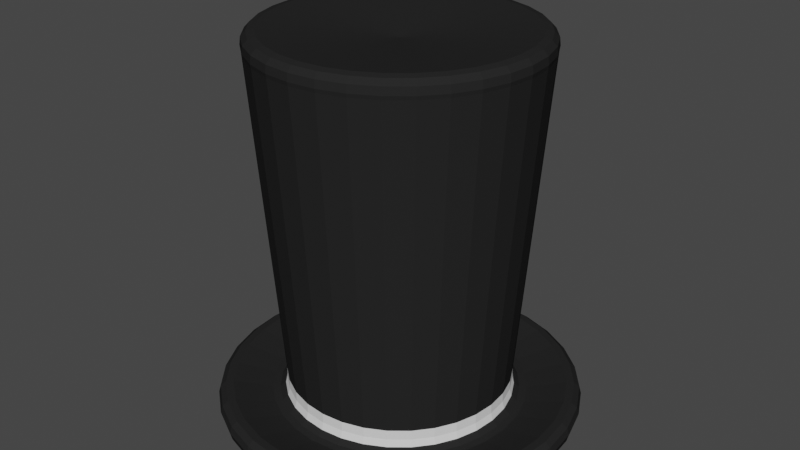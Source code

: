 # Source: Tophat.obj.blend  (saved by Blender 2.92.15; exported with 4.5.12 LTS)
import bpy
from mathutils import Matrix  # noqa: F401  (used for matrix-valued properties, if any)

bpy.ops.wm.read_factory_settings(use_empty=True)
scene = bpy.context.scene
scene.name = 'Scene'

# ---- collections
col_collection = bpy.data.collections.new('Collection'); scene.collection.children.link(col_collection)

# ---- materials (node trees are filled in below, after node groups)
mat_hat = bpy.data.materials.new('Hat')
mat_hat.use_transparent_shadow = False
mat_material_001 = bpy.data.materials.new('Material.001')
mat_material_001.use_transparent_shadow = False

# ---- material node trees
mat_hat.use_nodes = True; mat_hat.node_tree.nodes.clear()
_N = mat_hat.node_tree.nodes; _L = mat_hat.node_tree.links
n0 = _N.new('ShaderNodeBsdfPrincipled'); n0.name = 'Principled BSDF'; n0.location = (10, 300)
n0.distribution = 'GGX'
n0.subsurface_method = 'BURLEY'
n0.inputs[0].default_value = (0.02079, 0.02079, 0.02079, 1.0)
n0.inputs[2].default_value = 1.0
n0.inputs[3].default_value = 1.45
n0.inputs[13].default_value = 0.0
n0.inputs[27].default_value = (0.0, 0.0, 0.0, 1.0)
n0.inputs[28].default_value = 1.0
n1 = _N.new('ShaderNodeOutputMaterial'); n1.name = 'Material Output'; n1.location = (300, 300)
_L.new(n0.outputs[0], n1.inputs[0])
n1.is_active_output = True
mat_material_001.use_nodes = True; mat_material_001.node_tree.nodes.clear()
_N = mat_material_001.node_tree.nodes; _L = mat_material_001.node_tree.links
n0 = _N.new('ShaderNodeBsdfPrincipled'); n0.name = 'Principled BSDF'; n0.location = (10, 300)
n0.distribution = 'GGX'
n0.subsurface_method = 'BURLEY'
n0.inputs[2].default_value = 1.0
n0.inputs[3].default_value = 1.45
n0.inputs[13].default_value = 0.0
n0.inputs[27].default_value = (0.0, 0.0, 0.0, 1.0)
n0.inputs[28].default_value = 1.0
n1 = _N.new('ShaderNodeOutputMaterial'); n1.name = 'Material Output'; n1.location = (300, 300)
_L.new(n0.outputs[0], n1.inputs[0])
n1.is_active_output = True

# ---- world
world_world = bpy.data.worlds.new('World'); scene.world = world_world
world_world.use_nodes = True; world_world.node_tree.nodes.clear()
_N = world_world.node_tree.nodes; _L = world_world.node_tree.links
n0 = _N.new('ShaderNodeOutputWorld'); n0.name = 'World Output'; n0.location = (300, 300)
n1 = _N.new('ShaderNodeBackground'); n1.name = 'Background'; n1.location = (10, 300)
n1.inputs[0].default_value = (0.05088, 0.05088, 0.05088, 1.0)
_L.new(n1.outputs[0], n0.inputs[0])
n0.is_active_output = True
world_world.color = (0.05088, 0.05088, 0.05088)
world_world.use_sun_shadow = False
world_world.sun_shadow_jitter_overblur = 0.0

# ---- meshes
me_circle = bpy.data.meshes.new('Circle')
me_circle.from_pydata([(0.0, 1.0, 0.05756), (-0.1951, 0.9808, 0.05756), (-0.3827, 0.9239, 0.05756), (-0.5556, 0.8315, 0.05756), (-0.7071, 0.7071, 0.05756), (-0.8315, 0.5556, 0.05756), (-0.9239, 0.3827, 0.05756), (-0.9808, 0.1951, 0.05756), (-1.0, 7.55e-08, 0.05756), (-0.9808, -0.1951, 0.05756), (-0.9239, -0.3827, 0.05756), (-0.8315, -0.5556, 0.05756), (-0.7071, -0.7071, 0.05756), (-0.5556, -0.8315, 0.05756), (-0.3827, -0.9239, 0.05756), (-0.1951, -0.9808, 0.05756), (3.258e-07, -1.0, 0.05756), (0.1951, -0.9808, 0.05756), (0.3827, -0.9239, 0.05756), (0.5556, -0.8315, 0.05756), (0.7071, -0.7071, 0.05756), (0.8315, -0.5556, 0.05756), (0.9239, -0.3827, 0.05756), (0.9808, -0.1951, 0.05756), (1.0, 9.656e-07, 0.05756), (0.9808, 0.1951, 0.05756), (0.9239, 0.3827, 0.05756), (0.8315, 0.5556, 0.05756), (0.7071, 0.7071, 0.05756), (0.5556, 0.8315, 0.05756), (0.3827, 0.9239, 0.05756), (0.1951, 0.9808, 0.05756), (0.0, 1.0, 0.2279), (-0.1951, 0.9808, 0.2279), (-0.3827, 0.9239, 0.2279), (-0.5556, 0.8315, 0.2279), (-0.7071, 0.7071, 0.2279), (-0.8315, 0.5556, 0.2279), (-0.9239, 0.3827, 0.2279), (-0.9808, 0.1951, 0.2279), (-1.0, 7.55e-08, 0.2279), (-0.9808, -0.1951, 0.2279), (-0.9239, -0.3827, 0.2279), (-0.8315, -0.5556, 0.2279), (-0.7071, -0.7071, 0.2279), (-0.5556, -0.8315, 0.2279), (-0.3827, -0.9239, 0.2279), (-0.1951, -0.9808, 0.2279), (3.258e-07, -1.0, 0.2279), (0.1951, -0.9808, 0.2279), (0.3827, -0.9239, 0.2279), (0.5556, -0.8315, 0.2279), (0.7071, -0.7071, 0.2279), (0.8315, -0.5556, 0.2279), (0.9239, -0.3827, 0.2279), (0.9808, -0.1951, 0.2279), (1.0, 9.656e-07, 0.2279), (0.9808, 0.1951, 0.2279), (0.9239, 0.3827, 0.2279), (0.8315, 0.5556, 0.2279), (0.7071, 0.7071, 0.2279), (0.5556, 0.8315, 0.2279), (0.3827, 0.9239, 0.2279), (0.1951, 0.9808, 0.2279), (-5.061e-08, 0.6204, 0.1375), (-0.121, 0.6085, 0.1375), (-0.2374, 0.5732, 0.1375), (-0.3447, 0.5158, 0.1375), (-0.4387, 0.4387, 0.1375), (-0.5158, 0.3447, 0.1375), (-0.5732, 0.2374, 0.1375), (-0.6085, 0.121, 0.1375), (-0.6204, 1.761e-07, 0.1375), (-0.6085, -0.121, 0.1375), (-0.5732, -0.2374, 0.1375), (-0.5158, -0.3447, 0.1375), (-0.4387, -0.4387, 0.1375), (-0.3447, -0.5158, 0.1375), (-0.2374, -0.5732, 0.1375), (-0.121, -0.6085, 0.1375), (1.515e-07, -0.6204, 0.1375), (0.121, -0.6085, 0.1375), (0.2374, -0.5732, 0.1375), (0.3447, -0.5158, 0.1375), (0.4387, -0.4387, 0.1375), (0.5158, -0.3447, 0.1375), (0.5732, -0.2374, 0.1375), (0.6085, -0.121, 0.1375), (0.6204, 7.283e-07, 0.1375), (0.6085, 0.121, 0.1375), (0.5732, 0.2374, 0.1375), (0.5158, 0.3447, 0.1375), (0.4387, 0.4387, 0.1375), (0.3447, 0.5158, 0.1375), (0.2374, 0.5732, 0.1375), (0.121, 0.6085, 0.1375), (-2.001e-08, 0.7747, 2.2), (-0.1511, 0.7599, 2.2), (-0.2965, 0.7158, 2.2), (-0.4304, 0.6442, 2.2), (-0.5478, 0.5478, 2.2), (-0.6442, 0.4304, 2.2), (-0.7158, 0.2965, 2.2), (-0.7599, 0.1511, 2.2), (-0.7747, 1.406e-07, 2.2), (-0.7599, -0.1511, 2.2), (-0.7158, -0.2965, 2.2), (-0.6442, -0.4304, 2.2), (-0.5478, -0.5478, 2.2), (-0.4304, -0.6442, 2.2), (-0.2965, -0.7158, 2.2), (-0.1511, -0.7599, 2.2), (2.324e-07, -0.7747, 2.2), (0.1511, -0.7599, 2.2), (0.2965, -0.7158, 2.2), (0.4304, -0.6442, 2.2), (0.5478, -0.5478, 2.2), (0.6442, -0.4304, 2.2), (0.7158, -0.2965, 2.2), (0.7599, -0.1511, 2.2), (0.7747, 8.302e-07, 2.2), (0.7599, 0.1511, 2.2), (0.7158, 0.2965, 2.2), (0.6442, 0.4304, 2.2), (0.5478, 0.5478, 2.2), (0.4304, 0.6442, 2.2), (0.2965, 0.7158, 2.2), (0.1511, 0.7599, 2.2), (-0.5732, 0.2374, 0.2774), (-0.5158, 0.3447, 0.2774), (0.4387, -0.4387, 0.2774), (0.3447, -0.5158, 0.2774), (-0.6085, 0.121, 0.2774), (0.5158, -0.3447, 0.2774), (-0.6204, 1.761e-07, 0.2774), (0.5732, -0.2374, 0.2774), (-0.6085, -0.121, 0.2774), (0.6085, -0.121, 0.2774), (-0.5732, -0.2374, 0.2774), (0.6204, 7.283e-07, 0.2774), (-0.5158, -0.3447, 0.2774), (0.6085, 0.121, 0.2774), (-0.4387, -0.4387, 0.2774), (0.5732, 0.2374, 0.2774), (-0.3447, -0.5158, 0.2774), (0.5158, 0.3447, 0.2774), (-0.2374, -0.5732, 0.2774), (-0.121, 0.6085, 0.2774), (-4.967e-08, 0.6204, 0.2774), (0.4387, 0.4387, 0.2774), (-0.121, -0.6085, 0.2774), (-0.2374, 0.5732, 0.2774), (0.3447, 0.5158, 0.2774), (1.525e-07, -0.6204, 0.2774), (-0.3447, 0.5158, 0.2774), (0.2374, 0.5732, 0.2774), (0.121, -0.6085, 0.2774), (-0.4387, 0.4387, 0.2774), (0.121, 0.6085, 0.2774), (0.2374, -0.5732, 0.2774), (-0.6999, 0.2899, 2.096), (0.5357, -0.5357, 2.096), (-0.743, 0.1478, 2.096), (0.6299, -0.4209, 2.096), (-0.7576, 1.441e-07, 2.096), (0.6999, -0.2899, 2.096), (-0.743, -0.1478, 2.096), (0.743, -0.1478, 2.096), (-0.6999, -0.2899, 2.096), (0.7576, 8.184e-07, 2.096), (-0.6299, -0.4209, 2.096), (0.743, 0.1478, 2.096), (-0.5357, -0.5357, 2.096), (0.6999, 0.2899, 2.096), (-0.4209, -0.6299, 2.096), (0.6299, 0.4209, 2.096), (-0.2899, -0.6999, 2.096), (-0.1478, 0.743, 2.096), (0.5357, 0.5357, 2.096), (-0.1478, -0.743, 2.096), (-0.2899, 0.6999, 2.096), (0.4209, 0.6299, 2.096), (2.244e-07, -0.7576, 2.096), (-0.4209, 0.6299, 2.096), (0.2899, 0.6999, 2.096), (0.1478, -0.743, 2.096), (-0.5357, 0.5357, 2.096), (0.1478, 0.743, 2.096), (0.2899, -0.6999, 2.096), (-0.6299, 0.4209, 2.096), (0.4209, -0.6299, 2.096), (-2.247e-08, 0.7576, 2.096), (-1.214e-07, -0.02554, 2.128), (0.004983, -0.02505, 2.128), (0.009775, -0.0236, 2.128), (0.01419, -0.02124, 2.128), (0.01806, -0.01806, 2.128), (0.02124, -0.01419, 2.128), (0.0236, -0.009774, 2.128), (0.02505, -0.004983, 2.128), (0.02554, 3.294e-07, 2.128), (0.02505, 0.004983, 2.128), (0.0236, 0.009775, 2.128), (0.02124, 0.01419, 2.128), (0.01806, 0.01806, 2.128), (0.01419, 0.02124, 2.128), (0.009775, 0.0236, 2.128), (0.004983, 0.02505, 2.128), (-1.298e-07, 0.02554, 2.128), (-0.004983, 0.02505, 2.128), (-0.009775, 0.0236, 2.128), (-0.01419, 0.02124, 2.128), (-0.01806, 0.01806, 2.128), (-0.02124, 0.01419, 2.128), (-0.0236, 0.009775, 2.128), (-0.02505, 0.004983, 2.128), (-0.02554, 3.067e-07, 2.128), (-0.02505, -0.004983, 2.128), (-0.0236, -0.009774, 2.128), (-0.02124, -0.01419, 2.128), (-0.01806, -0.01806, 2.128), (-0.01419, -0.02124, 2.128), (-0.009775, -0.0236, 2.128), (-0.004983, -0.02505, 2.128)], [], [(1, 0, 31, 30, 29, 28, 27, 26, 25, 24, 23, 22, 21, 20, 19, 18, 17, 16, 15, 14, 13, 12, 11, 10, 9, 8, 7, 6, 5, 4, 3, 2), (34, 35, 67, 66), (12, 13, 45, 44), (26, 27, 59, 58), (13, 14, 46, 45), (0, 1, 33, 32), (27, 28, 60, 59), (14, 15, 47, 46), (1, 2, 34, 33), (28, 29, 61, 60), (15, 16, 48, 47), (2, 3, 35, 34), (29, 30, 62, 61), (16, 17, 49, 48), (3, 4, 36, 35), (30, 31, 63, 62), (17, 18, 50, 49), (4, 5, 37, 36), (31, 0, 32, 63), (18, 19, 51, 50), (5, 6, 38, 37), (19, 20, 52, 51), (6, 7, 39, 38), (20, 21, 53, 52), (7, 8, 40, 39), (21, 22, 54, 53), (8, 9, 41, 40), (22, 23, 55, 54), (9, 10, 42, 41), (23, 24, 56, 55), (10, 11, 43, 42), (24, 25, 57, 56), (11, 12, 44, 43), (25, 26, 58, 57), (189, 160, 102, 101), (61, 62, 94, 93), (48, 49, 81, 80), (35, 36, 68, 67), (62, 63, 95, 94), (49, 50, 82, 81), (36, 37, 69, 68), (63, 32, 64, 95), (50, 51, 83, 82), (37, 38, 70, 69), (51, 52, 84, 83), (38, 39, 71, 70), (52, 53, 85, 84), (39, 40, 72, 71), (53, 54, 86, 85), (40, 41, 73, 72), (54, 55, 87, 86), (41, 42, 74, 73), (55, 56, 88, 87), (42, 43, 75, 74), (56, 57, 89, 88), (43, 44, 76, 75), (57, 58, 90, 89), (44, 45, 77, 76), (58, 59, 91, 90), (45, 46, 78, 77), (32, 33, 65, 64), (59, 60, 92, 91), (46, 47, 79, 78), (33, 34, 66, 65), (60, 61, 93, 92), (47, 48, 80, 79), (104, 105, 201, 200), (190, 161, 116, 115), (160, 162, 103, 102), (161, 163, 117, 116), (162, 164, 104, 103), (163, 165, 118, 117), (164, 166, 105, 104), (165, 167, 119, 118), (166, 168, 106, 105), (167, 169, 120, 119), (168, 170, 107, 106), (169, 171, 121, 120), (170, 172, 108, 107), (171, 173, 122, 121), (172, 174, 109, 108), (173, 175, 123, 122), (174, 176, 110, 109), (191, 177, 97, 96), (175, 178, 124, 123), (176, 179, 111, 110), (177, 180, 98, 97), (178, 181, 125, 124), (179, 182, 112, 111), (180, 183, 99, 98), (181, 184, 126, 125), (182, 185, 113, 112), (183, 186, 100, 99), (184, 187, 127, 126), (185, 188, 114, 113), (186, 189, 101, 100), (187, 191, 96, 127), (188, 190, 115, 114), (82, 83, 131, 159), (95, 64, 148, 158), (68, 69, 129, 157), (81, 82, 159, 156), (94, 95, 158, 155), (67, 68, 157, 154), (80, 81, 156, 153), (93, 94, 155, 152), (66, 67, 154, 151), (79, 80, 153, 150), (92, 93, 152, 149), (65, 66, 151, 147), (78, 79, 150, 146), (91, 92, 149, 145), (64, 65, 147, 148), (77, 78, 146, 144), (90, 91, 145, 143), (76, 77, 144, 142), (89, 90, 143, 141), (75, 76, 142, 140), (88, 89, 141, 139), (74, 75, 140, 138), (87, 88, 139, 137), (73, 74, 138, 136), (86, 87, 137, 135), (72, 73, 136, 134), (85, 86, 135, 133), (71, 72, 134, 132), (84, 85, 133, 130), (70, 71, 132, 128), (83, 84, 130, 131), (69, 70, 128, 129), (159, 131, 190, 188), (158, 148, 191, 187), (157, 129, 189, 186), (156, 159, 188, 185), (155, 158, 187, 184), (154, 157, 186, 183), (153, 156, 185, 182), (152, 155, 184, 181), (151, 154, 183, 180), (150, 153, 182, 179), (149, 152, 181, 178), (147, 151, 180, 177), (146, 150, 179, 176), (145, 149, 178, 175), (148, 147, 177, 191), (144, 146, 176, 174), (143, 145, 175, 173), (142, 144, 174, 172), (141, 143, 173, 171), (140, 142, 172, 170), (139, 141, 171, 169), (138, 140, 170, 168), (137, 139, 169, 167), (136, 138, 168, 166), (135, 137, 167, 165), (134, 136, 166, 164), (133, 135, 165, 163), (132, 134, 164, 162), (130, 133, 163, 161), (128, 132, 162, 160), (131, 130, 161, 190), (129, 128, 160, 189), (193, 194, 195, 196, 197, 198, 199, 200, 201, 202, 203, 204, 205, 206, 207, 208, 209, 210, 211, 212, 213, 214, 215, 216, 217, 218, 219, 220, 221, 222, 223, 192), (118, 119, 215, 214), (105, 106, 202, 201), (119, 120, 216, 215), (106, 107, 203, 202), (120, 121, 217, 216), (107, 108, 204, 203), (121, 122, 218, 217), (108, 109, 205, 204), (122, 123, 219, 218), (109, 110, 206, 205), (96, 97, 193, 192), (123, 124, 220, 219), (110, 111, 207, 206), (97, 98, 194, 193), (124, 125, 221, 220), (111, 112, 208, 207), (98, 99, 195, 194), (125, 126, 222, 221), (112, 113, 209, 208), (99, 100, 196, 195), (126, 127, 223, 222), (113, 114, 210, 209), (100, 101, 197, 196), (127, 96, 192, 223), (114, 115, 211, 210), (101, 102, 198, 197), (115, 116, 212, 211), (102, 103, 199, 198), (116, 117, 213, 212), (103, 104, 200, 199), (117, 118, 214, 213)])
me_circle.polygons.foreach_set('material_index', [0, 0, 0, 0, 0, 0, 0, 0, 0, 0, 0, 0, 0, 0, 0, 0, 0, 0, 0, 0, 0, 0, 0, 0, 0, 0, 0, 0, 0, 0, 0, 0, 0, 0, 0, 0, 0, 0, 0, 0, 0, 0, 0, 0, 0, 0, 0, 0, 0, 0, 0, 0, 0, 0, 0, 0, 0, 0, 0, 0, 0, 0, 0, 0, 0, 0, 0, 0, 0, 0, 0, 0, 0, 0, 0, 0, 0, 0, 0, 0, 0, 0, 0, 0, 0, 0, 0, 0, 0, 0, 0, 0, 0, 0, 0, 0, 0, 0, 1, 1, 1, 1, 1, 1, 1, 1, 1, 1, 1, 1, 1, 1, 1, 1, 1, 1, 1, 1, 1, 1, 1, 1, 1, 1, 1, 1, 1, 1, 1, 1, 0, 0, 0, 0, 0, 0, 0, 0, 0, 0, 0, 0, 0, 0, 0, 0, 0, 0, 0, 0, 0, 0, 0, 0, 0, 0, 0, 0, 0, 0, 0, 0, 0, 0, 0, 0, 0, 0, 0, 0, 0, 0, 0, 0, 0, 0, 0, 0, 0, 0, 0, 0, 0, 0, 0, 0, 0, 0, 0, 0, 0, 0, 0, 0])
_uv = me_circle.uv_layers.new(name='UVMap')
_uv.uv.foreach_set('vector', [0.0, 0.0, 0.0, 0.0, 0.0, 0.0, 0.0, 0.0, 0.0, 0.0, 0.0, 0.0, 0.0, 0.0, 0.0, 0.0, 0.0, 0.0, 0.0, 0.0, 0.0, 0.0, 0.0, 0.0, 0.0, 0.0, 0.0, 0.0, 0.0, 0.0, 0.0, 0.0, 0.0, 0.0, 0.0, 0.0, 0.0, 0.0, 0.0, 0.0, 0.0, 0.0, 0.0, 0.0, 0.0, 0.0, 0.0, 0.0, 0.0, 0.0, 0.0, 0.0, 0.0, 0.0, 0.0, 0.0, 0.0, 0.0, 0.0, 0.0, 0.0, 0.0, 0.0, 0.0, 0.0, 0.0, 0.0, 0.0, 0.0, 0.0, 0.0, 0.0, 0.0, 0.0, 0.0, 0.0, 0.0, 0.0, 0.0, 0.0, 0.0, 0.0, 0.0, 0.0, 0.0, 0.0, 0.0, 0.0, 0.0, 0.0, 0.0, 0.0, 0.0, 0.0, 0.0, 0.0, 0.0, 0.0, 0.0, 0.0, 0.0, 0.0, 0.0, 0.0, 0.0, 0.0, 0.0, 0.0, 0.0, 0.0, 0.0, 0.0, 0.0, 0.0, 0.0, 0.0, 0.0, 0.0, 0.0, 0.0, 0.0, 0.0, 0.0, 0.0, 0.0, 0.0, 0.0, 0.0, 0.0, 0.0, 0.0, 0.0, 0.0, 0.0, 0.0, 0.0, 0.0, 0.0, 0.0, 0.0, 0.0, 0.0, 0.0, 0.0, 0.0, 0.0, 0.0, 0.0, 0.0, 0.0, 0.0, 0.0, 0.0, 0.0, 0.0, 0.0, 0.0, 0.0, 0.0, 0.0, 0.0, 0.0, 0.0, 0.0, 0.0, 0.0, 0.0, 0.0, 0.0, 0.0, 0.0, 0.0, 0.0, 0.0, 0.0, 0.0, 0.0, 0.0, 0.0, 0.0, 0.0, 0.0, 0.0, 0.0, 0.0, 0.0, 0.0, 0.0, 0.0, 0.0, 0.0, 0.0, 0.0, 0.0, 0.0, 0.0, 0.0, 0.0, 0.0, 0.0, 0.0, 0.0, 0.0, 0.0, 0.0, 0.0, 0.0, 0.0, 0.0, 0.0, 0.0, 0.0, 0.0, 0.0, 0.0, 0.0, 0.0, 0.0, 0.0, 0.0, 0.0, 0.0, 0.0, 0.0, 0.0, 0.0, 0.0, 0.0, 0.0, 0.0, 0.0, 0.0, 0.0, 0.0, 0.0, 0.0, 0.0, 0.0, 0.0, 0.0, 0.0, 0.0, 0.0, 0.0, 0.0, 0.0, 0.0, 0.0, 0.0, 0.0, 0.0, 0.0, 0.0, 0.0, 0.0, 0.0, 0.0, 0.0, 0.0, 0.0, 0.0, 0.0, 0.0, 0.0, 0.0, 0.0, 0.0, 0.0, 0.0, 0.0, 0.0, 0.0, 0.0, 0.0, 0.0, 0.0, 0.0, 0.0, 0.0, 0.0, 0.0, 0.0, 0.0, 0.0, 0.0, 0.0, 0.0, 0.0, 0.0, 0.0, 0.0, 0.0, 0.0, 0.0, 0.0, 0.0, 0.0, 0.0, 0.0, 0.0, 0.0, 0.0, 0.0, 0.0, 0.0, 0.0, 0.0, 0.0, 0.0, 0.0, 0.0, 0.0, 0.0, 0.0, 0.0, 0.0, 0.0, 0.0, 0.0, 0.0, 0.0, 0.0, 0.0, 0.0, 0.0, 0.0, 0.0, 0.0, 0.0, 0.0, 0.0, 0.0, 0.0, 0.0, 0.0, 0.0, 0.0, 0.0, 0.0, 0.0, 0.0, 0.0, 0.0, 0.0, 0.0, 0.0, 0.0, 0.0, 0.0, 0.0, 0.0, 0.0, 0.0, 0.0, 0.0, 0.0, 0.0, 0.0, 0.0, 0.0, 0.0, 0.0, 0.0, 0.0, 0.0, 0.0, 0.0, 0.0, 0.0, 0.0, 0.0, 0.0, 0.0, 0.0, 0.0, 0.0, 0.0, 0.0, 0.0, 0.0, 0.0, 0.0, 0.0, 0.0, 0.0, 0.0, 0.0, 0.0, 0.0, 0.0, 0.0, 0.0, 0.0, 0.0, 0.0, 0.0, 0.0, 0.0, 0.0, 0.0, 0.0, 0.0, 0.0, 0.0, 0.0, 0.0, 0.0, 0.0, 0.0, 0.0, 0.0, 0.0, 0.0, 0.0, 0.0, 0.0, 0.0, 0.0, 0.0, 0.0, 0.0, 0.0, 0.0, 0.0, 0.0, 0.0, 0.0, 0.0, 0.0, 0.0, 0.0, 0.0, 0.0, 0.0, 0.0, 0.0, 0.0, 0.0, 0.0, 0.0, 0.0, 0.0, 0.0, 0.0, 0.0, 0.0, 0.0, 0.0, 0.0, 0.0, 0.0, 0.0, 0.0, 0.0, 0.0, 0.0, 0.0, 0.0, 0.0, 0.0, 0.0, 0.0, 0.0, 0.0, 0.0, 0.0, 0.0, 0.0, 0.0, 0.0, 0.0, 0.0, 0.0, 0.0, 0.0, 0.0, 0.0, 0.0, 0.0, 0.0, 0.0, 0.0, 0.0, 0.0, 0.0, 0.0, 0.0, 0.0, 0.0, 0.0, 0.0, 0.0, 0.0, 0.0, 0.0, 0.0, 0.0, 0.0, 0.0, 0.0, 0.0, 0.0, 0.0, 0.0, 0.0, 0.0, 0.0, 0.0, 0.0, 0.0, 0.0, 0.0, 0.0, 0.0, 0.0, 0.0, 0.0, 0.0, 0.0, 0.0, 0.0, 0.0, 0.0, 0.0, 0.0, 0.0, 0.0, 0.0, 0.0, 0.0, 0.0, 0.0, 0.0, 0.0, 0.0, 0.0, 0.0, 0.0, 0.0, 0.0, 0.0, 0.0, 0.0, 0.0, 0.0, 0.0, 0.0, 0.0, 0.0, 0.0, 0.0, 0.0, 0.0, 0.0, 0.0, 0.0, 0.0, 0.0, 0.0, 0.0, 0.0, 0.0, 0.0, 0.0, 0.0, 0.0, 0.0, 0.0, 0.0, 0.0, 0.0, 0.0, 0.0, 0.0, 0.0, 0.0, 0.0, 0.0, 0.0, 0.0, 0.0, 0.0, 0.0, 0.0, 0.0, 0.0, 0.0, 0.0, 0.0, 0.0, 0.0, 0.0, 0.0, 0.0, 0.0, 0.0, 0.0, 0.0, 0.0, 0.0, 0.0, 0.0, 0.0, 0.0, 0.0, 0.0, 0.0, 0.0, 0.0, 0.0, 0.0, 0.0, 0.0, 0.0, 0.0, 0.0, 0.0, 0.0, 0.0, 0.0, 0.0, 0.0, 0.0, 0.0, 0.0, 0.0, 0.0, 0.0, 0.0, 0.0, 0.0, 0.0, 0.0, 0.0, 0.0, 0.0, 0.0, 0.0, 0.0, 0.0, 0.0, 0.0, 0.0, 0.0, 0.0, 0.0, 0.0, 0.0, 0.0, 0.0, 0.0, 0.0, 0.0, 0.0, 0.0, 0.0, 0.0, 0.0, 0.0, 0.0, 0.0, 0.0, 0.0, 0.0, 0.0, 0.0, 0.0, 0.0, 0.0, 0.0, 0.0, 0.0, 0.0, 0.0, 0.0, 0.0, 0.0, 0.0, 0.0, 0.0, 0.0, 0.0, 0.0, 0.0, 0.0, 0.0, 0.0, 0.0, 0.0, 0.0, 0.0, 0.0, 0.0, 0.0, 0.0, 0.0, 0.0, 0.0, 0.0, 0.0, 0.0, 0.0, 0.0, 0.0, 0.0, 0.0, 0.0, 0.0, 0.0, 0.0, 0.0, 0.0, 0.0, 0.0, 0.0, 0.0, 0.0, 0.0, 0.0, 0.0, 0.0, 0.0, 0.0, 0.0, 0.0, 0.0, 0.0, 0.0, 0.0, 0.0, 0.0, 0.0, 0.0, 0.0, 0.0, 0.0, 0.0, 0.0, 0.0, 0.0, 0.0, 0.0, 0.0, 0.0, 0.0, 0.0, 0.0, 0.0, 0.0, 0.0, 0.0, 0.0, 0.0, 0.0, 0.0, 0.0, 0.0, 0.0, 0.0, 0.0, 0.0, 0.0, 0.0, 0.0, 0.0, 0.0, 0.0, 0.0, 0.0, 0.0, 0.0, 0.0, 0.0, 0.0, 0.0, 0.0, 0.0, 0.0, 0.0, 0.0, 0.0, 0.0, 0.0, 0.0, 0.0, 0.0, 0.0, 0.0, 0.0, 0.0, 0.0, 0.0, 0.0, 0.0, 0.0, 0.0, 0.0, 0.0, 0.0, 0.0, 0.0, 0.0, 0.0, 0.0, 0.0, 0.0, 0.0, 0.0, 0.0, 0.0, 0.0, 0.0, 0.0, 0.0, 0.0, 0.0, 0.0, 0.0, 0.0, 0.0, 0.0, 0.0, 0.0, 0.0, 0.0, 0.0, 0.0, 0.0, 0.0, 0.0, 0.0, 0.0, 0.0, 0.0, 0.0, 0.0, 0.0, 0.0, 0.0, 0.0, 0.0, 0.0, 0.0, 0.0, 0.0, 0.0, 0.0, 0.0, 0.0, 0.0, 0.0, 0.0, 0.0, 0.0, 0.0, 0.0, 0.0, 0.0, 0.0, 0.0, 0.0, 0.0, 0.0, 0.0, 0.0, 0.0, 0.0, 0.0, 0.0, 0.0, 0.0, 0.0, 0.0, 0.0, 0.0, 0.0, 0.0, 0.0, 0.0, 0.0, 0.0, 0.0, 0.0, 0.0, 0.0, 0.0, 0.0, 0.0, 0.0, 0.0, 0.0, 0.0, 0.0, 0.0, 0.0, 0.0, 0.0, 0.0, 0.0, 0.0, 0.0, 0.0, 0.0, 0.0, 0.0, 0.0, 0.0, 0.0, 0.0, 0.0, 0.0, 0.0, 0.0, 0.0, 0.0, 0.0, 0.0, 0.0, 0.0, 0.0, 0.0, 0.0, 0.0, 0.0, 0.0, 0.0, 0.0, 0.0, 0.0, 0.0, 0.0, 0.0, 0.0, 0.0, 0.0, 0.0, 0.0, 0.0, 0.0, 0.0, 0.0, 0.0, 0.0, 0.0, 0.0, 0.0, 0.0, 0.0, 0.0, 0.0, 0.0, 0.0, 0.0, 0.0, 0.0, 0.0, 0.0, 0.0, 0.0, 0.0, 0.0, 0.0, 0.0, 0.0, 0.0, 0.0, 0.0, 0.0, 0.0, 0.0, 0.0, 0.0, 0.0, 0.0, 0.0, 0.0, 0.0, 0.0, 0.0, 0.0, 0.0, 0.0, 0.0, 0.0, 0.0, 0.0, 0.0, 0.0, 0.0, 0.0, 0.0, 0.0, 0.0, 0.0, 0.0, 0.0, 0.0, 0.0, 0.0, 0.0, 0.0, 0.0, 0.0, 0.0, 0.0, 0.0, 0.0, 0.0, 0.0, 0.0, 0.0, 0.0, 0.0, 0.0, 0.0, 0.0, 0.0, 0.0, 0.0, 0.0, 0.0, 0.0, 0.0, 0.0, 0.0, 0.0, 0.0, 0.0, 0.0, 0.0, 0.0, 0.0, 0.0, 0.0, 0.0, 0.0, 0.0, 0.0, 0.0, 0.0, 0.0, 0.0, 0.0, 0.0, 0.0, 0.0, 0.0, 0.0, 0.0, 0.0, 0.0, 0.0, 0.0, 0.0, 0.0, 0.0, 0.0, 0.0, 0.0, 0.0, 0.0, 0.0, 0.0, 0.0, 0.0, 0.0, 0.0, 0.0, 0.0, 0.0, 0.0, 0.0, 0.0, 0.0, 0.0, 0.0, 0.0, 0.0, 0.0, 0.0, 0.0, 0.0, 0.0, 0.0, 0.0, 0.0, 0.0, 0.0, 0.0, 0.0, 0.0, 0.0, 0.0, 0.0, 0.0, 0.0, 0.0, 0.0, 0.0, 0.0, 0.0, 0.0, 0.0, 0.0, 0.0, 0.0, 0.0, 0.0, 0.0, 0.0, 0.0, 0.0, 0.0, 0.0, 0.0, 0.0, 0.0, 0.0, 0.0, 0.0, 0.0, 0.0, 0.0, 0.0, 0.0, 0.0, 0.0, 0.0, 0.0, 0.0, 0.0, 0.0, 0.0, 0.0, 0.0, 0.0, 0.0, 0.0, 0.0, 0.0, 0.0, 0.0, 0.0, 0.0, 0.0, 0.0, 0.0, 0.0, 0.0, 0.0, 0.0, 0.0, 0.0, 0.0, 0.0, 0.0, 0.0, 0.0, 0.0, 0.0, 0.0, 0.0, 0.0, 0.0, 0.0, 0.0, 0.0, 0.0, 0.0, 0.0, 0.0, 0.0, 0.0, 0.0, 0.0, 0.0, 0.0, 0.0, 0.0, 0.0, 0.0, 0.0, 0.0, 0.0, 0.0, 0.0, 0.0, 0.0, 0.0, 0.0, 0.0, 0.0, 0.0, 0.0, 0.0, 0.0, 0.0, 0.0, 0.0, 0.0, 0.0, 0.0, 0.0, 0.0, 0.0, 0.0, 0.0, 0.0, 0.0, 0.0, 0.0, 0.0, 0.0, 0.0, 0.0, 0.0, 0.0, 0.0, 0.0, 0.0, 0.0, 0.0, 0.0, 0.0, 0.0, 0.0, 0.0, 0.0, 0.0, 0.0, 0.0, 0.0, 0.0, 0.0, 0.0, 0.0, 0.0, 0.0, 0.0, 0.0, 0.0, 0.0, 0.0, 0.0, 0.0, 0.0, 0.0, 0.0, 0.0, 0.0, 0.0, 0.0, 0.0, 0.0, 0.0, 0.0, 0.0, 0.0, 0.0, 0.0, 0.0, 0.0, 0.0, 0.0, 0.0, 0.0, 0.0, 0.0, 0.0, 0.0, 0.0, 0.0, 0.0, 0.0, 0.0, 0.0, 0.0, 0.0, 0.0, 0.0, 0.0, 0.0, 0.0, 0.0, 0.0, 0.0, 0.0, 0.0, 0.0, 0.0, 0.0, 0.0, 0.0, 0.0, 0.0, 0.0, 0.0, 0.0, 0.0, 0.0, 0.0, 0.0, 0.0, 0.0, 0.0, 0.0, 0.0, 0.0, 0.0, 0.0, 0.0, 0.0, 0.0, 0.0, 0.0, 0.0, 0.0, 0.0, 0.0, 0.0, 0.0, 0.0, 0.0, 0.0, 0.0, 0.0, 0.0, 0.0, 0.0, 0.0, 0.0, 0.0, 0.0, 0.0, 0.0, 0.0, 0.0, 0.0, 0.0, 0.0, 0.0, 0.0, 0.0, 0.0, 0.0, 0.0, 0.0, 0.0, 0.0, 0.0, 0.0, 0.0, 0.0, 0.0, 0.0, 0.0, 0.0, 0.0, 0.0, 0.0, 0.0, 0.0, 0.0, 0.0, 0.0, 0.0, 0.0, 0.0, 0.0, 0.0, 0.0, 0.0, 0.0, 0.0, 0.0, 0.0, 0.0, 0.0, 0.0, 0.0, 0.0, 0.0, 0.0, 0.0, 0.0, 0.0, 0.0, 0.0, 0.0, 0.0, 0.0, 0.0, 0.0, 0.0, 0.0, 0.0, 0.0, 0.0, 0.0, 0.0, 0.0, 0.0, 0.0, 0.0, 0.0, 0.0, 0.0, 0.0, 0.0, 0.0, 0.0, 0.0, 0.0, 0.0, 0.0, 0.0, 0.0, 0.0, 0.0, 0.0, 0.0, 0.0, 0.0, 0.0, 0.0, 0.0, 0.0, 0.0, 0.0, 0.0, 0.0, 0.0, 0.0, 0.0, 0.0, 0.0, 0.0, 0.0, 0.0, 0.0, 0.0, 0.0, 0.0, 0.0, 0.0, 0.0, 0.0, 0.0, 0.0, 0.0, 0.0, 0.0, 0.0, 0.0, 0.0, 0.0, 0.0, 0.0, 0.0, 0.0, 0.0, 0.0, 0.0, 0.0, 0.0, 0.0, 0.0, 0.0, 0.0, 0.0, 0.0, 0.0, 0.0, 0.0, 0.0, 0.0, 0.0, 0.0, 0.0, 0.0, 0.0, 0.0, 0.0, 0.0, 0.0, 0.0, 0.0, 0.0, 0.0, 0.0, 0.0, 0.0, 0.0, 0.0, 0.0, 0.0, 0.0, 0.0, 0.0, 0.0, 0.0, 0.0, 0.0, 0.0, 0.0, 0.0, 0.0, 0.0, 0.0, 0.0, 0.0, 0.0, 0.0, 0.0, 0.0, 0.0, 0.0, 0.0, 0.0, 0.0, 0.0, 0.0, 0.0, 0.0, 0.0, 0.0, 0.0, 0.0, 0.0, 0.0, 0.0, 0.0, 0.0, 0.0, 0.0, 0.0, 0.0, 0.0, 0.0, 0.0, 0.0, 0.0, 0.0, 0.0, 0.0, 0.0, 0.0, 0.0, 0.0, 0.0, 0.0, 0.0, 0.0, 0.0, 0.0, 0.0, 0.0, 0.0, 0.0, 0.0, 0.0, 0.0, 0.0, 0.0, 0.0, 0.0, 0.0, 0.0, 0.0, 0.0, 0.0, 0.0, 0.0, 0.0, 0.0, 0.0, 0.0, 0.0, 0.0, 0.0, 0.0, 0.0, 0.0, 0.0, 0.0, 0.0, 0.0, 0.0, 0.0, 0.0, 0.0, 0.0, 0.0, 0.0, 0.0, 0.0, 0.0, 0.0, 0.0, 0.0, 0.0, 0.0, 0.0, 0.0, 0.0, 0.0, 0.0, 0.0, 0.0, 0.0, 0.0, 0.0, 0.0, 0.0, 0.0, 0.0, 0.0, 0.0, 0.0, 0.0, 0.0, 0.0, 0.0, 0.0, 0.0, 0.0, 0.0, 0.0, 0.0, 0.0, 0.0, 0.0, 0.0, 0.0, 0.0, 0.0, 0.0, 0.0, 0.0, 0.0, 0.0, 0.0, 0.0, 0.0, 0.0, 0.0, 0.0, 0.0, 0.0, 0.0, 0.0, 0.0, 0.0, 0.0, 0.0, 0.0, 0.0, 0.0, 0.0, 0.0, 0.0, 0.0, 0.0, 0.0])
me_circle.materials.append(mat_hat)
me_circle.materials.append(mat_material_001)
me_circle.use_remesh_fix_poles = True
me_circle.use_remesh_preserve_attributes = False
me_circle.use_mirror_vertex_groups = False
me_circle.update()

# ---- objects
ob_circle = bpy.data.objects.new('Circle', me_circle)

# ---- transforms, parenting, visibility, modifiers, constraints
ob_circle.location = (0.0, 0.0, 0.0)
ob_circle.scale = (1.411, 1.411, 1.411)
ob_circle.lineart.crease_threshold = 0.0
_m = ob_circle.modifiers.new('Bevel', 'BEVEL')
_m.segments = 3

# ---- collection membership
col_collection.objects.link(ob_circle)

# ---- scene / render settings (as saved in the file)
scene.frame_start = 1; scene.frame_end = 250; scene.frame_set(1)
scene.render.engine = 'BLENDER_EEVEE_NEXT'
scene.cycles.use_denoising = False
scene.cycles.samples = 128
scene.cycles.sampling_pattern = 'TABULATED_SOBOL'
scene.cycles.use_adaptive_sampling = False
scene.cycles.use_light_tree = False
scene.view_settings.view_transform = 'Filmic'
bpy.context.view_layer.update()

# ---- added for rendering (the .blend has no active camera and no usable light): camera, sun
cam_auto = bpy.data.cameras.new('AutoCamera')
cam_auto.lens = 50.0
cam_auto.sensor_width = 36.0
cam_auto.clip_end = 1000.0
ob_auto_camera = bpy.data.objects.new('AutoCamera', cam_auto)
scene.collection.objects.link(ob_auto_camera)
ob_auto_camera.location = (4.62695, -5.55233, 5.2891)
ob_auto_camera.rotation_euler = (1.09748, -7.21219e-08, 0.694738)
scene.camera = ob_auto_camera
light_auto_sun = bpy.data.lights.new('AutoSun', 'SUN')
light_auto_sun.energy = 3.0
light_auto_sun.angle = 0.0523599
ob_auto_sun = bpy.data.objects.new('AutoSun', light_auto_sun)
scene.collection.objects.link(ob_auto_sun)
ob_auto_sun.rotation_euler = (0.872665, 0.174533, 0.523599)
bpy.context.view_layer.update()
